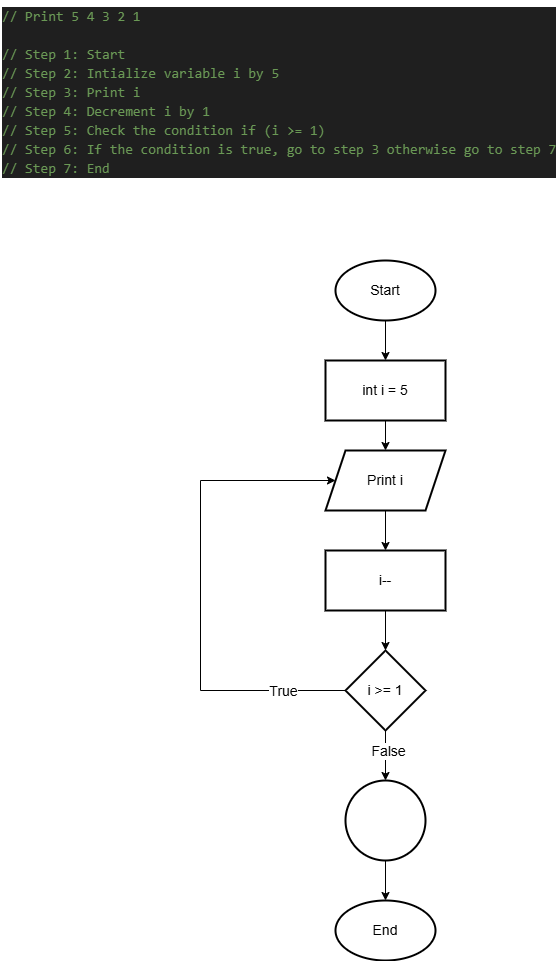

The diagram above was exported from draw.io. Its source (the exported page's mxGraphModel, read from the mxfile embedded in the PNG):
<mxGraphModel dx="1044" dy="562" grid="1" gridSize="10" guides="1" tooltips="1" connect="1" arrows="1" fold="1" page="1" pageScale="1" pageWidth="850" pageHeight="1100" math="0" shadow="0">
  <root>
    <mxCell id="0" />
    <mxCell id="1" parent="0" />
    <mxCell id="GdxuIcOx9PXBJs5TtfEk-2" value="" style="edgeStyle=orthogonalEdgeStyle;rounded=0;orthogonalLoop=1;jettySize=auto;html=1;fontSize=14;" edge="1" parent="1" source="GdxuIcOx9PXBJs5TtfEk-3" target="GdxuIcOx9PXBJs5TtfEk-6">
      <mxGeometry relative="1" as="geometry" />
    </mxCell>
    <mxCell id="GdxuIcOx9PXBJs5TtfEk-3" value="Start" style="strokeWidth=2;html=1;shape=mxgraph.flowchart.start_1;whiteSpace=wrap;fontSize=14;" vertex="1" parent="1">
      <mxGeometry x="375" y="300" width="100" height="60" as="geometry" />
    </mxCell>
    <mxCell id="GdxuIcOx9PXBJs5TtfEk-4" value="End" style="strokeWidth=2;html=1;shape=mxgraph.flowchart.start_1;whiteSpace=wrap;fontSize=14;" vertex="1" parent="1">
      <mxGeometry x="375" y="940" width="100" height="60" as="geometry" />
    </mxCell>
    <mxCell id="GdxuIcOx9PXBJs5TtfEk-5" value="" style="edgeStyle=orthogonalEdgeStyle;rounded=0;orthogonalLoop=1;jettySize=auto;html=1;fontSize=14;" edge="1" parent="1" source="GdxuIcOx9PXBJs5TtfEk-6" target="GdxuIcOx9PXBJs5TtfEk-8">
      <mxGeometry relative="1" as="geometry" />
    </mxCell>
    <mxCell id="GdxuIcOx9PXBJs5TtfEk-6" value="int i = 5" style="whiteSpace=wrap;html=1;strokeWidth=2;fontSize=14;" vertex="1" parent="1">
      <mxGeometry x="365" y="400" width="120" height="60" as="geometry" />
    </mxCell>
    <mxCell id="GdxuIcOx9PXBJs5TtfEk-7" value="" style="edgeStyle=orthogonalEdgeStyle;rounded=0;orthogonalLoop=1;jettySize=auto;html=1;fontSize=14;" edge="1" parent="1" source="GdxuIcOx9PXBJs5TtfEk-8" target="GdxuIcOx9PXBJs5TtfEk-10">
      <mxGeometry relative="1" as="geometry" />
    </mxCell>
    <mxCell id="GdxuIcOx9PXBJs5TtfEk-8" value="Print i" style="shape=parallelogram;perimeter=parallelogramPerimeter;whiteSpace=wrap;html=1;fixedSize=1;strokeWidth=2;fontSize=14;" vertex="1" parent="1">
      <mxGeometry x="365" y="490" width="120" height="60" as="geometry" />
    </mxCell>
    <mxCell id="GdxuIcOx9PXBJs5TtfEk-9" value="" style="edgeStyle=orthogonalEdgeStyle;rounded=0;orthogonalLoop=1;jettySize=auto;html=1;fontSize=14;" edge="1" parent="1" source="GdxuIcOx9PXBJs5TtfEk-10" target="GdxuIcOx9PXBJs5TtfEk-15">
      <mxGeometry relative="1" as="geometry" />
    </mxCell>
    <mxCell id="GdxuIcOx9PXBJs5TtfEk-10" value="i--" style="whiteSpace=wrap;html=1;strokeWidth=2;fontSize=14;" vertex="1" parent="1">
      <mxGeometry x="365" y="590" width="120" height="60" as="geometry" />
    </mxCell>
    <mxCell id="GdxuIcOx9PXBJs5TtfEk-11" value="" style="edgeStyle=orthogonalEdgeStyle;rounded=0;orthogonalLoop=1;jettySize=auto;html=1;entryX=0;entryY=0.5;entryDx=0;entryDy=0;fontSize=14;" edge="1" parent="1" source="GdxuIcOx9PXBJs5TtfEk-15" target="GdxuIcOx9PXBJs5TtfEk-8">
      <mxGeometry relative="1" as="geometry">
        <mxPoint x="325" y="730" as="targetPoint" />
        <Array as="points">
          <mxPoint x="240" y="730" />
          <mxPoint x="240" y="520" />
        </Array>
      </mxGeometry>
    </mxCell>
    <mxCell id="GdxuIcOx9PXBJs5TtfEk-12" value="True" style="edgeLabel;html=1;align=center;verticalAlign=middle;resizable=0;points=[];fontSize=14;" vertex="1" connectable="0" parent="GdxuIcOx9PXBJs5TtfEk-11">
      <mxGeometry x="-0.7437" relative="1" as="geometry">
        <mxPoint as="offset" />
      </mxGeometry>
    </mxCell>
    <mxCell id="GdxuIcOx9PXBJs5TtfEk-13" value="" style="edgeStyle=orthogonalEdgeStyle;rounded=0;orthogonalLoop=1;jettySize=auto;html=1;fontSize=14;" edge="1" parent="1" source="GdxuIcOx9PXBJs5TtfEk-15" target="GdxuIcOx9PXBJs5TtfEk-17">
      <mxGeometry relative="1" as="geometry" />
    </mxCell>
    <mxCell id="GdxuIcOx9PXBJs5TtfEk-14" value="False" style="edgeLabel;html=1;align=center;verticalAlign=middle;resizable=0;points=[];fontSize=14;" vertex="1" connectable="0" parent="GdxuIcOx9PXBJs5TtfEk-13">
      <mxGeometry x="-0.184" y="2" relative="1" as="geometry">
        <mxPoint as="offset" />
      </mxGeometry>
    </mxCell>
    <mxCell id="GdxuIcOx9PXBJs5TtfEk-15" value="i &amp;gt;= 1" style="rhombus;whiteSpace=wrap;html=1;strokeWidth=2;fontSize=14;" vertex="1" parent="1">
      <mxGeometry x="385" y="690" width="80" height="80" as="geometry" />
    </mxCell>
    <mxCell id="GdxuIcOx9PXBJs5TtfEk-16" value="" style="edgeStyle=orthogonalEdgeStyle;rounded=0;orthogonalLoop=1;jettySize=auto;html=1;fontSize=14;" edge="1" parent="1" source="GdxuIcOx9PXBJs5TtfEk-17" target="GdxuIcOx9PXBJs5TtfEk-4">
      <mxGeometry relative="1" as="geometry" />
    </mxCell>
    <mxCell id="GdxuIcOx9PXBJs5TtfEk-17" value="" style="ellipse;whiteSpace=wrap;html=1;strokeWidth=2;fontSize=14;" vertex="1" parent="1">
      <mxGeometry x="385" y="820" width="80" height="80" as="geometry" />
    </mxCell>
    <mxCell id="GdxuIcOx9PXBJs5TtfEk-18" value="&lt;div style=&quot;color: #cccccc;background-color: #1f1f1f;font-family: Consolas, 'Courier New', monospace;font-weight: normal;font-size: 14px;line-height: 19px;white-space: pre;&quot;&gt;&lt;div&gt;&lt;span style=&quot;color: #6a9955;&quot;&gt;// Print 5 4 3 2 1&lt;/span&gt;&lt;/div&gt;&lt;br&gt;&lt;div&gt;&lt;span style=&quot;color: #6a9955;&quot;&gt;// Step 1: Start&lt;/span&gt;&lt;/div&gt;&lt;div&gt;&lt;span style=&quot;color: #6a9955;&quot;&gt;// Step 2: Intialize variable i by 5&lt;/span&gt;&lt;/div&gt;&lt;div&gt;&lt;span style=&quot;color: #6a9955;&quot;&gt;// Step 3: Print i&lt;/span&gt;&lt;/div&gt;&lt;div&gt;&lt;span style=&quot;color: #6a9955;&quot;&gt;// Step 4: Decrement i by 1&lt;/span&gt;&lt;/div&gt;&lt;div&gt;&lt;span style=&quot;color: #6a9955;&quot;&gt;// Step 5: Check the condition if (i &amp;gt;= 1) &lt;/span&gt;&lt;/div&gt;&lt;div&gt;&lt;span style=&quot;color: #6a9955;&quot;&gt;// Step 6: If the condition is true, go to step 3 otherwise go to step 7&lt;/span&gt;&lt;/div&gt;&lt;div&gt;&lt;span style=&quot;color: #6a9955;&quot;&gt;// Step 7: End&lt;/span&gt;&lt;/div&gt;&lt;/div&gt;" style="text;whiteSpace=wrap;html=1;" vertex="1" parent="1">
      <mxGeometry x="40" y="40" width="560" height="190" as="geometry" />
    </mxCell>
  </root>
</mxGraphModel>